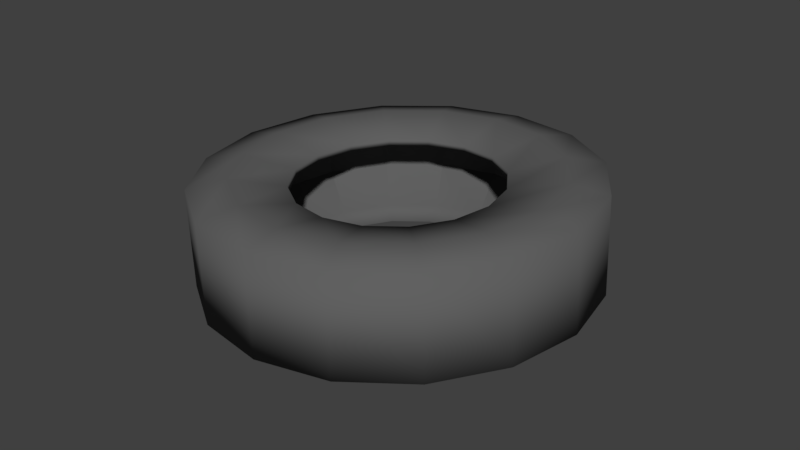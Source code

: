 # Source: Tire1.blend  (saved by Blender 2.78.0; exported with 4.5.12 LTS)
import bpy
from mathutils import Matrix  # noqa: F401  (used for matrix-valued properties, if any)

bpy.ops.wm.read_factory_settings(use_empty=True)
scene = bpy.context.scene
scene.name = 'Scene'

# ---- collections
col_collection_2 = bpy.data.collections.new('Collection 2'); scene.collection.children.link(col_collection_2)

# ---- materials (node trees are filled in below, after node groups)
mat_01___default = bpy.data.materials.new('01 - Default')
mat_01___default.alpha_threshold = 0.0
mat_01___default.use_transparent_shadow = False
mat_01___default.diffuse_color = (0.5882, 0.5882, 0.5882, 1.0)
mat_01___default.specular_color = (0.9, 0.9, 0.9)
mat_01___default.roughness = 0.5
mat_01___default.specular_intensity = 0.0
mat_tire_mat = bpy.data.materials.new('Tire_Mat')
mat_tire_mat.alpha_threshold = 0.0
mat_tire_mat.use_transparent_shadow = False
mat_tire_mat.diffuse_color = (0.1193, 0.1193, 0.1193, 1.0)
mat_tire_mat.specular_color = (0.281, 0.281, 0.281)
mat_tire_mat.roughness = 0.5

# ---- material node trees

# ---- world
world_world = bpy.data.worlds.new('World'); scene.world = world_world
world_world.color = (0.05088, 0.05088, 0.05088)
world_world.use_sun_shadow = False
world_world.sun_shadow_jitter_overblur = 0.0
world_world.cycles.sampling_method = 'MANUAL'

# ---- meshes
me_untitled_001 = bpy.data.meshes.new('Untitled.001')
me_untitled_001.from_pydata([(25.29, 1.401e-06, 0.1538), (23.36, -6.985, 0.1538), (23.36, -6.985, 14.12), (25.29, 1.401e-06, 14.12), (17.88, -12.91, 0.1538), (17.88, -12.91, 14.12), (9.677, -16.86, 0.1538), (9.677, -16.86, 14.12), (9.537e-07, -18.25, 0.1538), (9.537e-07, -18.25, 14.12), (-9.677, -16.86, 0.1538), (-9.677, -16.86, 14.12), (-17.88, -12.91, 0.1538), (-17.88, -12.91, 14.12), (-23.36, -6.985, 0.1538), (-23.36, -6.985, 14.12), (-25.29, -2.414e-06, 0.1538), (-25.29, -2.414e-06, 14.12), (-23.36, 6.985, 0.1538), (-23.36, 6.985, 14.12), (-17.88, 12.91, 0.1538), (-17.88, 12.91, 14.12), (-9.677, 16.86, 0.1538), (-9.677, 16.86, 14.12), (9.537e-07, 18.25, 0.1538), (9.537e-07, 18.25, 14.12), (9.677, 16.86, 0.1538), (9.677, 16.86, 14.12), (17.88, 12.91, 0.1538), (17.88, 12.91, 14.12), (23.36, 6.985, 0.1538), (23.36, 6.985, 14.12), (13.25, 1.401e-06, 13.7), (12.24, -3.659, 13.7), (9.367, -6.761, 13.7), (5.069, -8.834, 13.7), (9.537e-07, -9.562, 13.7), (-5.069, -8.834, 13.7), (-9.367, -6.761, 13.7), (-12.24, -3.659, 13.7), (-13.25, -5.062e-07, 13.7), (-12.24, 3.659, 13.7), (-9.367, 6.761, 13.7), (-5.069, 8.834, 13.7), (9.537e-07, 9.562, 13.7), (5.069, 8.834, 13.7), (9.367, 6.761, 13.7), (12.24, 3.659, 13.7), (18.78, -5.616, 15.25), (20.33, 1.401e-06, 15.25), (14.37, -10.38, 15.25), (7.779, -13.56, 15.25), (9.537e-07, -14.67, 15.25), (-7.779, -13.56, 15.25), (-14.37, -10.38, 15.25), (-18.78, -5.616, 15.25), (-20.33, -2.414e-06, 15.25), (-18.78, 5.616, 15.25), (-14.37, 10.38, 15.25), (-7.779, 13.56, 15.25), (9.537e-07, 14.67, 15.25), (7.779, 13.56, 15.25), (14.37, 10.38, 15.25), (18.78, 5.616, 15.25), (20.4, 0.325, -0.2553), (18.86, -5.292, -0.2553), (14.45, -10.05, -0.2553), (7.851, -13.24, -0.2553), (0.06899, -14.35, -0.2553), (-7.713, -13.24, -0.2553), (-14.31, -10.05, -0.2553), (-18.72, -5.292, -0.2553), (-20.27, 0.325, -0.2553), (-18.72, 5.942, -0.2553), (-14.31, 10.7, -0.2553), (-7.713, 13.89, -0.2553), (0.06899, 15.0, -0.2553), (7.851, 13.89, -0.2553), (14.45, 10.7, -0.2553), (18.86, 5.942, -0.2553), (13.13, 8.329e-07, 0.9472), (12.13, -3.626, 0.9472), (9.283, -6.701, 0.9472), (5.024, -8.755, 0.9472), (2.257e-06, -9.476, 0.9472), (-5.024, -8.755, 0.9472), (-9.282, -6.701, 0.9472), (-12.13, -3.626, 0.9472), (-13.13, -1.147e-06, 0.9472), (-12.13, 3.626, 0.9472), (-9.282, 6.701, 0.9472), (-5.024, 8.755, 0.9472), (2.257e-06, 9.476, 0.9472), (5.024, 8.755, 0.9472), (9.283, 6.701, 0.9472), (12.13, 3.626, 0.9472), (7.621, 13.28, 6.928), (1.729e-06, 14.38, 6.928), (14.08, 10.17, 6.928), (18.4, 5.501, 6.928), (19.91, 1.655e-06, 6.928), (18.4, -5.501, 6.928), (14.08, -10.17, 6.928), (7.621, -13.28, 6.928), (1.729e-06, -14.38, 6.928), (-7.621, -13.28, 6.928), (-14.08, -10.17, 6.928), (-18.4, -5.501, 6.928), (-19.91, -1.28e-06, 6.928), (-18.4, 5.501, 6.928), (-14.08, 10.17, 6.928), (-7.621, 13.28, 6.928), (6.29, 10.96, 1.886), (1.855e-06, 11.86, 1.886), (11.62, 8.39, 1.886), (15.19, 4.54, 1.886), (16.44, 1.037e-06, 1.886), (15.19, -4.54, 1.886), (11.62, -8.39, 1.886), (6.29, -10.96, 1.886), (1.855e-06, -11.86, 1.886), (-6.29, -10.96, 1.886), (-11.62, -8.39, 1.886), (-15.19, -4.54, 1.886), (-16.44, -1.432e-06, 1.886), (-15.19, 4.54, 1.886), (-11.62, 8.39, 1.886), (-6.29, 10.96, 1.886), (5.036, 8.776, 12.85), (9.712e-07, 9.499, 12.85), (9.305, 6.717, 12.85), (12.16, 3.635, 12.85), (13.16, 1.274e-06, 12.85), (12.16, -3.635, 12.85), (9.305, -6.717, 12.85), (5.036, -8.776, 12.85), (9.712e-07, -9.499, 12.85), (-5.036, -8.776, 12.85), (-9.305, -6.717, 12.85), (-12.16, -3.635, 12.85), (-13.16, -6.278e-07, 12.85), (-12.16, 3.635, 12.85), (-9.305, 6.717, 12.85), (-5.036, 8.776, 12.85), (7.808, 13.61, 11.56), (1.533e-06, 14.73, 11.56), (14.43, 10.41, 11.56), (18.85, 5.636, 11.56), (20.4, 1.96e-06, 11.56), (18.85, -5.636, 11.56), (14.43, -10.41, 11.56), (7.808, -13.61, 11.56), (1.533e-06, -14.73, 11.56), (-7.808, -13.61, 11.56), (-14.43, -10.41, 11.56), (-18.85, -5.636, 11.56), (-20.4, -1.003e-06, 11.56), (-18.85, 5.636, 11.56), (-14.43, 10.41, 11.56), (-7.808, 13.61, 11.56)], [], [(0, 3, 2), (2, 1, 0), (1, 2, 5), (5, 4, 1), (4, 5, 7), (7, 6, 4), (6, 7, 9), (9, 8, 6), (8, 9, 11), (11, 10, 8), (10, 11, 13), (13, 12, 10), (12, 13, 15), (15, 14, 12), (14, 15, 17), (17, 16, 14), (16, 17, 19), (19, 18, 16), (18, 19, 21), (21, 20, 18), (20, 21, 23), (23, 22, 20), (22, 23, 25), (25, 24, 22), (24, 25, 27), (27, 26, 24), (26, 27, 29), (29, 28, 26), (28, 29, 31), (31, 30, 28), (30, 31, 3), (3, 0, 30), (26, 28, 78, 77), (3, 49, 48), (48, 2, 3), (2, 48, 50), (50, 5, 2), (5, 50, 51), (51, 7, 5), (7, 51, 52), (52, 9, 7), (9, 52, 53), (53, 11, 9), (11, 53, 54), (54, 13, 11), (13, 54, 55), (55, 15, 13), (15, 55, 56), (56, 17, 15), (17, 56, 57), (57, 19, 17), (19, 57, 58), (58, 21, 19), (21, 58, 59), (59, 23, 21), (23, 59, 60), (60, 25, 23), (25, 60, 61), (61, 27, 25), (27, 61, 62), (62, 29, 27), (29, 62, 63), (63, 31, 29), (31, 63, 49), (49, 3, 31), (49, 32, 33), (33, 48, 49), (48, 33, 34), (34, 50, 48), (50, 34, 35), (35, 51, 50), (51, 35, 36), (36, 52, 51), (52, 36, 37), (37, 53, 52), (53, 37, 38), (38, 54, 53), (54, 38, 39), (39, 55, 54), (55, 39, 40), (40, 56, 55), (56, 40, 41), (41, 57, 56), (57, 41, 42), (42, 58, 57), (58, 42, 43), (43, 59, 58), (59, 43, 44), (44, 60, 59), (60, 44, 45), (45, 61, 60), (61, 45, 46), (46, 62, 61), (62, 46, 47), (47, 63, 62), (63, 47, 32), (32, 49, 63), (4, 6, 67, 66), (8, 10, 69, 68), (12, 14, 71, 70), (16, 18, 73, 72), (20, 22, 75, 74), (24, 26, 77, 76), (1, 4, 66, 65), (28, 30, 79, 78), (6, 8, 68, 67), (10, 12, 70, 69), (14, 16, 72, 71), (18, 20, 74, 73), (22, 24, 76, 75), (30, 0, 64, 79), (0, 1, 65, 64), (71, 72, 88, 87), (64, 65, 81, 80), (79, 64, 80, 95), (72, 73, 89, 88), (65, 66, 82, 81), (73, 74, 90, 89), (66, 67, 83, 82), (74, 75, 91, 90), (67, 68, 84, 83), (75, 76, 92, 91), (68, 69, 85, 84), (76, 77, 93, 92), (69, 70, 86, 85), (77, 78, 94, 93), (70, 71, 87, 86), (78, 79, 95, 94), (113, 92, 93, 112), (112, 93, 94, 114), (114, 94, 95, 115), (115, 95, 80, 116), (116, 80, 81, 117), (117, 81, 82, 118), (118, 82, 83, 119), (119, 83, 84, 120), (120, 84, 85, 121), (121, 85, 86, 122), (122, 86, 87, 123), (123, 87, 88, 124), (124, 88, 89, 125), (125, 89, 90, 126), (126, 90, 91, 127), (127, 91, 92, 113), (159, 111, 97, 145), (158, 110, 111, 159), (157, 109, 110, 158), (156, 108, 109, 157), (155, 107, 108, 156), (154, 106, 107, 155), (153, 105, 106, 154), (152, 104, 105, 153), (151, 103, 104, 152), (150, 102, 103, 151), (149, 101, 102, 150), (148, 100, 101, 149), (147, 99, 100, 148), (146, 98, 99, 147), (144, 96, 98, 146), (145, 97, 96, 144), (111, 127, 113, 97), (110, 126, 127, 111), (109, 125, 126, 110), (108, 124, 125, 109), (107, 123, 124, 108), (106, 122, 123, 107), (105, 121, 122, 106), (104, 120, 121, 105), (103, 119, 120, 104), (102, 118, 119, 103), (101, 117, 118, 102), (100, 116, 117, 101), (99, 115, 116, 100), (98, 114, 115, 99), (96, 112, 114, 98), (97, 113, 112, 96), (44, 129, 128, 45), (45, 128, 130, 46), (46, 130, 131, 47), (47, 131, 132, 32), (32, 132, 133, 33), (33, 133, 134, 34), (34, 134, 135, 35), (35, 135, 136, 36), (36, 136, 137, 37), (37, 137, 138, 38), (38, 138, 139, 39), (39, 139, 140, 40), (40, 140, 141, 41), (41, 141, 142, 42), (42, 142, 143, 43), (43, 143, 129, 44), (129, 145, 144, 128), (128, 144, 146, 130), (130, 146, 147, 131), (131, 147, 148, 132), (132, 148, 149, 133), (133, 149, 150, 134), (134, 150, 151, 135), (135, 151, 152, 136), (136, 152, 153, 137), (137, 153, 154, 138), (138, 154, 155, 139), (139, 155, 156, 140), (140, 156, 157, 141), (141, 157, 158, 142), (142, 158, 159, 143), (143, 159, 145, 129)])
me_untitled_001.polygons.foreach_set('use_smooth', [True] * 208)
me_untitled_001.polygons.foreach_set('material_index', [1, 1, 1, 1, 1, 1, 1, 1, 1, 1, 1, 1, 1, 1, 1, 1, 1, 1, 1, 1, 1, 1, 1, 1, 1, 1, 1, 1, 1, 1, 1, 1, 1, 1, 1, 1, 1, 1, 1, 1, 1, 1, 1, 1, 1, 1, 1, 1, 1, 1, 1, 1, 1, 1, 1, 1, 1, 1, 1, 1, 1, 1, 1, 1, 1, 1, 1, 1, 1, 1, 1, 1, 1, 1, 1, 1, 1, 1, 1, 1, 1, 1, 1, 1, 1, 1, 1, 1, 1, 1, 1, 1, 1, 1, 1, 1, 1, 1, 1, 1, 1, 1, 1, 1, 1, 1, 1, 1, 1, 1, 1, 1, 1, 1, 1, 1, 1, 1, 1, 1, 1, 1, 1, 1, 1, 1, 1, 1, 1, 1, 1, 1, 1, 1, 1, 1, 1, 1, 1, 1, 1, 1, 1, 1, 1, 1, 1, 1, 1, 1, 1, 1, 1, 1, 1, 1, 1, 1, 1, 1, 1, 1, 1, 1, 1, 1, 1, 1, 1, 1, 1, 1, 1, 1, 1, 1, 1, 1, 1, 1, 1, 1, 1, 1, 1, 1, 1, 1, 1, 1, 1, 1, 1, 1, 1, 1, 1, 1, 1, 1, 1, 1, 1, 1, 1, 1, 1, 1])
_k = set([(96, 97), (96, 98), (96, 112), (96, 144), (97, 111), (97, 113), (97, 145), (98, 99), (98, 114), (98, 146), (99, 100), (99, 115), (99, 147), (100, 101), (100, 116), (100, 148), (101, 102), (101, 117), (101, 149), (102, 103), (102, 118), (102, 150), (103, 104), (103, 119), (103, 151), (104, 105), (104, 120), (104, 152), (105, 106), (105, 121), (105, 153), (106, 107), (106, 122), (106, 154), (107, 108), (107, 123), (107, 155), (108, 109), (108, 124), (108, 156), (109, 110), (109, 125), (109, 157), (110, 111), (110, 126), (110, 158), (111, 127), (111, 159)])
me_untitled_001.attributes.new('sharp_edge', 'BOOLEAN', 'EDGE').data.foreach_set('value', [ (min(e.vertices), max(e.vertices)) in _k for e in me_untitled_001.edges])
_uv = me_untitled_001.uv_layers.new(name='UVChannel_1')
_uv.uv.foreach_set('vector', [0.0, 0.0, 1.0, 0.0, 1.0, 1.0, 0.0, 0.0, 1.0, 0.0, 1.0, 1.0, 0.0, 0.0, 1.0, 0.0, 1.0, 1.0, 0.0, 0.0, 1.0, 0.0, 1.0, 1.0, 0.0, 0.0, 1.0, 0.0, 1.0, 1.0, 0.0, 0.0, 1.0, 0.0, 1.0, 1.0, 0.0, 0.0, 1.0, 0.0, 1.0, 1.0, 0.0, 0.0, 1.0, 0.0, 1.0, 1.0, 0.0, 0.0, 1.0, 0.0, 1.0, 1.0, 0.0, 0.0, 1.0, 0.0, 1.0, 1.0, 0.0, 0.0, 1.0, 0.0, 1.0, 1.0, 0.0, 0.0, 1.0, 0.0, 1.0, 1.0, 0.0, 0.0, 1.0, 0.0, 1.0, 1.0, 0.0, 0.0, 1.0, 0.0, 1.0, 1.0, 0.0, 0.0, 1.0, 0.0, 1.0, 1.0, 0.0, 0.0, 1.0, 0.0, 1.0, 1.0, 0.0, 0.0, 1.0, 0.0, 1.0, 1.0, 0.0, 0.0, 1.0, 0.0, 1.0, 1.0, 0.0, 0.0, 1.0, 0.0, 1.0, 1.0, 0.0, 0.0, 1.0, 0.0, 1.0, 1.0, 0.0, 0.0, 1.0, 0.0, 1.0, 1.0, 0.0, 0.0, 1.0, 0.0, 1.0, 1.0, 0.0, 0.0, 1.0, 0.0, 1.0, 1.0, 0.0, 0.0, 1.0, 0.0, 1.0, 1.0, 0.0, 0.0, 1.0, 0.0, 1.0, 1.0, 0.0, 0.0, 1.0, 0.0, 1.0, 1.0, 0.0, 0.0, 1.0, 0.0, 1.0, 1.0, 0.0, 0.0, 1.0, 0.0, 1.0, 1.0, 0.0, 0.0, 1.0, 0.0, 1.0, 1.0, 0.0, 0.0, 1.0, 0.0, 1.0, 1.0, 0.0, 0.0, 1.0, 0.0, 1.0, 1.0, 0.0, 0.0, 1.0, 0.0, 1.0, 1.0, 0.0, 0.0, 1.0, 0.0, 1.0, 1.0, 0.0, 1.0, 0.0, 0.0, 1.0, 0.0, 1.0, 1.0, 0.0, 0.0, 1.0, 0.0, 1.0, 1.0, 0.0, 0.0, 1.0, 0.0, 1.0, 1.0, 0.0, 0.0, 1.0, 0.0, 1.0, 1.0, 0.0, 0.0, 1.0, 0.0, 1.0, 1.0, 0.0, 0.0, 1.0, 0.0, 1.0, 1.0, 0.0, 0.0, 1.0, 0.0, 1.0, 1.0, 0.0, 0.0, 1.0, 0.0, 1.0, 1.0, 0.0, 0.0, 1.0, 0.0, 1.0, 1.0, 0.0, 0.0, 1.0, 0.0, 1.0, 1.0, 0.0, 0.0, 1.0, 0.0, 1.0, 1.0, 0.0, 0.0, 1.0, 0.0, 1.0, 1.0, 0.0, 0.0, 1.0, 0.0, 1.0, 1.0, 0.0, 0.0, 1.0, 0.0, 1.0, 1.0, 0.0, 0.0, 1.0, 0.0, 1.0, 1.0, 0.0, 0.0, 1.0, 0.0, 1.0, 1.0, 0.0, 0.0, 1.0, 0.0, 1.0, 1.0, 0.0, 0.0, 1.0, 0.0, 1.0, 1.0, 0.0, 0.0, 1.0, 0.0, 1.0, 1.0, 0.0, 0.0, 1.0, 0.0, 1.0, 1.0, 0.0, 0.0, 1.0, 0.0, 1.0, 1.0, 0.0, 0.0, 1.0, 0.0, 1.0, 1.0, 0.0, 0.0, 1.0, 0.0, 1.0, 1.0, 0.0, 0.0, 1.0, 0.0, 1.0, 1.0, 0.0, 0.0, 1.0, 0.0, 1.0, 1.0, 0.0, 0.0, 1.0, 0.0, 1.0, 1.0, 0.0, 0.0, 1.0, 0.0, 1.0, 1.0, 0.0, 0.0, 1.0, 0.0, 1.0, 1.0, 0.0, 0.0, 1.0, 0.0, 1.0, 1.0, 0.0, 0.0, 1.0, 0.0, 1.0, 1.0, 0.0, 0.0, 1.0, 0.0, 1.0, 1.0, 0.0, 0.0, 1.0, 0.0, 1.0, 1.0, 0.0, 0.0, 1.0, 0.0, 1.0, 1.0, 0.0, 0.0, 1.0, 0.0, 1.0, 1.0, 0.0, 0.0, 1.0, 0.0, 1.0, 1.0, 0.0, 0.0, 1.0, 0.0, 1.0, 1.0, 0.0, 0.0, 1.0, 0.0, 1.0, 1.0, 0.0, 0.0, 1.0, 0.0, 1.0, 1.0, 0.0, 0.0, 1.0, 0.0, 1.0, 1.0, 0.0, 0.0, 1.0, 0.0, 1.0, 1.0, 0.0, 0.0, 1.0, 0.0, 1.0, 1.0, 0.0, 0.0, 1.0, 0.0, 1.0, 1.0, 0.0, 0.0, 1.0, 0.0, 1.0, 1.0, 0.0, 0.0, 1.0, 0.0, 1.0, 1.0, 0.0, 0.0, 1.0, 0.0, 1.0, 1.0, 0.0, 0.0, 1.0, 0.0, 1.0, 1.0, 0.0, 0.0, 1.0, 0.0, 1.0, 1.0, 0.0, 0.0, 1.0, 0.0, 1.0, 1.0, 0.0, 0.0, 1.0, 0.0, 1.0, 1.0, 0.0, 0.0, 1.0, 0.0, 1.0, 1.0, 0.0, 0.0, 1.0, 0.0, 1.0, 1.0, 0.0, 0.0, 1.0, 0.0, 1.0, 1.0, 0.0, 0.0, 1.0, 0.0, 1.0, 1.0, 0.0, 0.0, 1.0, 0.0, 1.0, 1.0, 0.0, 0.0, 1.0, 0.0, 1.0, 1.0, 0.0, 0.0, 1.0, 0.0, 1.0, 1.0, 0.0, 0.0, 1.0, 0.0, 1.0, 1.0, 0.0, 0.0, 1.0, 0.0, 1.0, 1.0, 0.0, 0.0, 1.0, 0.0, 1.0, 1.0, 0.0, 0.0, 1.0, 0.0, 1.0, 1.0, 0.0, 0.0, 1.0, 0.0, 1.0, 1.0, 0.0, 0.0, 1.0, 0.0, 1.0, 1.0, 0.0, 0.0, 1.0, 0.0, 1.0, 1.0, 0.0, 0.0, 1.0, 0.0, 1.0, 1.0, 0.0, 0.0, 1.0, 0.0, 1.0, 1.0, 0.0, 1.0, 0.0, 0.0, 1.0, 0.0, 1.0, 1.0, 0.0, 1.0, 0.0, 0.0, 1.0, 0.0, 1.0, 1.0, 0.0, 1.0, 0.0, 0.0, 1.0, 0.0, 1.0, 1.0, 0.0, 1.0, 0.0, 0.0, 1.0, 0.0, 1.0, 1.0, 0.0, 1.0, 0.0, 0.0, 1.0, 0.0, 1.0, 1.0, 0.0, 1.0, 0.0, 0.0, 1.0, 0.0, 1.0, 1.0, 0.0, 1.0, 0.0, 0.0, 1.0, 0.0, 1.0, 1.0, 0.0, 1.0, 0.0, 0.0, 1.0, 0.0, 1.0, 1.0, 0.0, 1.0, 0.0, 0.0, 1.0, 0.0, 1.0, 1.0, 0.0, 1.0, 0.0, 0.0, 1.0, 0.0, 1.0, 1.0, 0.0, 1.0, 0.0, 0.0, 1.0, 0.0, 1.0, 1.0, 0.0, 1.0, 0.0, 0.0, 1.0, 0.0, 1.0, 1.0, 0.0, 1.0, 0.0, 0.0, 1.0, 0.0, 1.0, 1.0, 0.0, 1.0, 0.0, 0.0, 1.0, 0.0, 1.0, 1.0, 0.0, 1.0, 0.0, 0.0, 1.0, 0.0, 1.0, 1.0, 0.0, 1.0, 0.0, 0.0, 1.0, 0.0, 1.0, 1.0, 0.0, 1.0, 0.0, 0.0, 1.0, 0.0, 1.0, 1.0, 0.0, 1.0, 0.0, 0.0, 1.0, 0.0, 1.0, 1.0, 0.0, 1.0, 0.0, 0.0, 1.0, 0.0, 1.0, 1.0, 0.0, 1.0, 0.0, 0.0, 1.0, 0.0, 1.0, 1.0, 0.0, 1.0, 0.0, 0.0, 1.0, 0.0, 1.0, 1.0, 0.0, 1.0, 0.0, 0.0, 1.0, 0.0, 1.0, 1.0, 0.0, 1.0, 0.0, 0.0, 1.0, 0.0, 1.0, 1.0, 0.0, 1.0, 0.0, 0.0, 1.0, 0.0, 1.0, 1.0, 0.0, 1.0, 0.0, 0.0, 1.0, 0.0, 1.0, 1.0, 0.0, 1.0, 0.0, 0.0, 1.0, 0.0, 1.0, 1.0, 0.0, 1.0, 0.0, 0.0, 1.0, 0.0, 1.0, 1.0, 0.0, 1.0, 0.0, 0.0, 1.0, 0.0, 1.0, 1.0, 0.0, 1.0, 0.0, 0.0, 1.0, 0.0, 1.0, 1.0, 0.0, 1.0, 0.0, 0.0, 1.0, 0.0, 1.0, 1.0, 0.0, 1.0, 0.5, 0.0, 1.0, 0.0, 1.0, 1.0, 0.5, 1.0, 0.5, 0.0, 1.0, 0.0, 1.0, 1.0, 0.5, 1.0, 0.5, 0.0, 1.0, 0.0, 1.0, 1.0, 0.5, 1.0, 0.5, 0.0, 1.0, 0.0, 1.0, 1.0, 0.5, 1.0, 0.5, 0.0, 1.0, 0.0, 1.0, 1.0, 0.5, 1.0, 0.5, 0.0, 1.0, 0.0, 1.0, 1.0, 0.5, 1.0, 0.5, 0.0, 1.0, 0.0, 1.0, 1.0, 0.5, 1.0, 0.5, 0.0, 1.0, 0.0, 1.0, 1.0, 0.5, 1.0, 0.5, 0.0, 1.0, 0.0, 1.0, 1.0, 0.5, 1.0, 0.5, 0.0, 1.0, 0.0, 1.0, 1.0, 0.5, 1.0, 0.5, 0.0, 1.0, 0.0, 1.0, 1.0, 0.5, 1.0, 0.5, 0.0, 1.0, 0.0, 1.0, 1.0, 0.5, 1.0, 0.5, 0.0, 1.0, 0.0, 1.0, 1.0, 0.5, 1.0, 0.5, 0.0, 1.0, 0.0, 1.0, 1.0, 0.5, 1.0, 0.5, 0.0, 1.0, 0.0, 1.0, 1.0, 0.5, 1.0, 0.5, 0.0, 1.0, 0.0, 1.0, 1.0, 0.5, 1.0, 0.75, 0.0, 1.0, 0.0, 1.0, 1.0, 0.75, 1.0, 0.75, 0.0, 1.0, 0.0, 1.0, 1.0, 0.75, 1.0, 0.75, 0.0, 1.0, 0.0, 1.0, 1.0, 0.75, 1.0, 0.75, 0.0, 1.0, 0.0, 1.0, 1.0, 0.75, 1.0, 0.75, 0.0, 1.0, 0.0, 1.0, 1.0, 0.75, 1.0, 0.75, 0.0, 1.0, 0.0, 1.0, 1.0, 0.75, 1.0, 0.75, 0.0, 1.0, 0.0, 1.0, 1.0, 0.75, 1.0, 0.75, 0.0, 1.0, 0.0, 1.0, 1.0, 0.75, 1.0, 0.75, 0.0, 1.0, 0.0, 1.0, 1.0, 0.75, 1.0, 0.75, 0.0, 1.0, 0.0, 1.0, 1.0, 0.75, 1.0, 0.75, 0.0, 1.0, 0.0, 1.0, 1.0, 0.75, 1.0, 0.75, 0.0, 1.0, 0.0, 1.0, 1.0, 0.75, 1.0, 0.75, 0.0, 1.0, 0.0, 1.0, 1.0, 0.75, 1.0, 0.75, 0.0, 1.0, 0.0, 1.0, 1.0, 0.75, 1.0, 0.75, 0.0, 1.0, 0.0, 1.0, 1.0, 0.75, 1.0, 0.75, 0.0, 1.0, 0.0, 1.0, 1.0, 0.75, 1.0, 0.0, 0.0, 0.5, 0.0, 0.5, 1.0, 0.0, 1.0, 0.0, 0.0, 0.5, 0.0, 0.5, 1.0, 0.0, 1.0, 0.0, 0.0, 0.5, 0.0, 0.5, 1.0, 0.0, 1.0, 0.0, 0.0, 0.5, 0.0, 0.5, 1.0, 0.0, 1.0, 0.0, 0.0, 0.5, 0.0, 0.5, 1.0, 0.0, 1.0, 0.0, 0.0, 0.5, 0.0, 0.5, 1.0, 0.0, 1.0, 0.0, 0.0, 0.5, 0.0, 0.5, 1.0, 0.0, 1.0, 0.0, 0.0, 0.5, 0.0, 0.5, 1.0, 0.0, 1.0, 0.0, 0.0, 0.5, 0.0, 0.5, 1.0, 0.0, 1.0, 0.0, 0.0, 0.5, 0.0, 0.5, 1.0, 0.0, 1.0, 0.0, 0.0, 0.5, 0.0, 0.5, 1.0, 0.0, 1.0, 0.0, 0.0, 0.5, 0.0, 0.5, 1.0, 0.0, 1.0, 0.0, 0.0, 0.5, 0.0, 0.5, 1.0, 0.0, 1.0, 0.0, 0.0, 0.5, 0.0, 0.5, 1.0, 0.0, 1.0, 0.0, 0.0, 0.5, 0.0, 0.5, 1.0, 0.0, 1.0, 0.0, 0.0, 0.5, 0.0, 0.5, 1.0, 0.0, 1.0, 0.0, 0.0, 0.5, 0.0, 0.5, 1.0, 0.0, 1.0, 0.0, 0.0, 0.5, 0.0, 0.5, 1.0, 0.0, 1.0, 0.0, 0.0, 0.5, 0.0, 0.5, 1.0, 0.0, 1.0, 0.0, 0.0, 0.5, 0.0, 0.5, 1.0, 0.0, 1.0, 0.0, 0.0, 0.5, 0.0, 0.5, 1.0, 0.0, 1.0, 0.0, 0.0, 0.5, 0.0, 0.5, 1.0, 0.0, 1.0, 0.0, 0.0, 0.5, 0.0, 0.5, 1.0, 0.0, 1.0, 0.0, 0.0, 0.5, 0.0, 0.5, 1.0, 0.0, 1.0, 0.0, 0.0, 0.5, 0.0, 0.5, 1.0, 0.0, 1.0, 0.0, 0.0, 0.5, 0.0, 0.5, 1.0, 0.0, 1.0, 0.0, 0.0, 0.5, 0.0, 0.5, 1.0, 0.0, 1.0, 0.0, 0.0, 0.5, 0.0, 0.5, 1.0, 0.0, 1.0, 0.0, 0.0, 0.5, 0.0, 0.5, 1.0, 0.0, 1.0, 0.0, 0.0, 0.5, 0.0, 0.5, 1.0, 0.0, 1.0, 0.0, 0.0, 0.5, 0.0, 0.5, 1.0, 0.0, 1.0, 0.0, 0.0, 0.5, 0.0, 0.5, 1.0, 0.0, 1.0, 0.5, 0.0, 0.75, 0.0, 0.75, 1.0, 0.5, 1.0, 0.5, 0.0, 0.75, 0.0, 0.75, 1.0, 0.5, 1.0, 0.5, 0.0, 0.75, 0.0, 0.75, 1.0, 0.5, 1.0, 0.5, 0.0, 0.75, 0.0, 0.75, 1.0, 0.5, 1.0, 0.5, 0.0, 0.75, 0.0, 0.75, 1.0, 0.5, 1.0, 0.5, 0.0, 0.75, 0.0, 0.75, 1.0, 0.5, 1.0, 0.5, 0.0, 0.75, 0.0, 0.75, 1.0, 0.5, 1.0, 0.5, 0.0, 0.75, 0.0, 0.75, 1.0, 0.5, 1.0, 0.5, 0.0, 0.75, 0.0, 0.75, 1.0, 0.5, 1.0, 0.5, 0.0, 0.75, 0.0, 0.75, 1.0, 0.5, 1.0, 0.5, 0.0, 0.75, 0.0, 0.75, 1.0, 0.5, 1.0, 0.5, 0.0, 0.75, 0.0, 0.75, 1.0, 0.5, 1.0, 0.5, 0.0, 0.75, 0.0, 0.75, 1.0, 0.5, 1.0, 0.5, 0.0, 0.75, 0.0, 0.75, 1.0, 0.5, 1.0, 0.5, 0.0, 0.75, 0.0, 0.75, 1.0, 0.5, 1.0, 0.5, 0.0, 0.75, 0.0, 0.75, 1.0, 0.5, 1.0])
me_untitled_001.materials.append(mat_01___default)
me_untitled_001.materials.append(mat_tire_mat)
me_untitled_001.use_remesh_preserve_volume = False
me_untitled_001.use_remesh_preserve_attributes = False
me_untitled_001.use_mirror_vertex_groups = False
me_untitled_001.update()
me_untitled_001.normals_split_custom_set([tuple(v) for v in zip(*[iter([0.781, -0.0004685, -0.6246, 0.817, -4.549e-06, 0.5767, 0.7154, -0.394, 0.5771, 0.7154, -0.394, 0.5771, 0.6796, -0.3771, -0.6292, 0.781, -0.0004685, -0.6246, 0.6796, -0.3771, -0.6292, 0.7154, -0.394, 0.5771, 0.4903, -0.6551, 0.5748, 0.4903, -0.6551, 0.5748, 0.46, -0.6197, -0.6359, 0.6796, -0.3771, -0.6292, 0.46, -0.6197, -0.6359, 0.4903, -0.6551, 0.5748, 0.2428, -0.7852, 0.5696, 0.2428, -0.7852, 0.5696, 0.2252, -0.7351, -0.6394, 0.46, -0.6197, -0.6359, 0.2252, -0.7351, -0.6394, 0.2428, -0.7852, 0.5696, 1.5e-06, -0.8238, 0.5669, 1.5e-06, -0.8238, 0.5669, -9.575e-05, -0.768, -0.6405, 0.2252, -0.7351, -0.6394, -9.575e-05, -0.768, -0.6405, 1.5e-06, -0.8238, 0.5669, -0.2428, -0.7852, 0.5696, -0.2428, -0.7852, 0.5696, -0.2252, -0.7348, -0.6398, -9.575e-05, -0.768, -0.6405, -0.2252, -0.7348, -0.6398, -0.2428, -0.7852, 0.5696, -0.4903, -0.6551, 0.5748, -0.4903, -0.6551, 0.5748, -0.4598, -0.6192, -0.6365, -0.2252, -0.7348, -0.6398, -0.4598, -0.6192, -0.6365, -0.4903, -0.6551, 0.5748, -0.7154, -0.3939, 0.5771, -0.7154, -0.3939, 0.5771, -0.6791, -0.3768, -0.6299, -0.4598, -0.6192, -0.6365, -0.6791, -0.3768, -0.6299, -0.7154, -0.3939, 0.5771, -0.817, 3.795e-06, 0.5767, -0.817, 3.795e-06, 0.5767, -0.7804, -0.0004483, -0.6253, -0.6791, -0.3768, -0.6299, -0.7804, -0.0004483, -0.6253, -0.817, 3.795e-06, 0.5767, -0.7154, 0.3939, 0.5771, -0.7154, 0.3939, 0.5771, -0.6808, 0.3766, -0.6282, -0.7804, -0.0004483, -0.6253, -0.6808, 0.3766, -0.6282, -0.7154, 0.3939, 0.5771, -0.4903, 0.6551, 0.5748, -0.4903, 0.6551, 0.5748, -0.4625, 0.6212, -0.6326, -0.6808, 0.3766, -0.6282, -0.4625, 0.6212, -0.6326, -0.4903, 0.6551, 0.5748, -0.2428, 0.7852, 0.5696, -0.2428, 0.7852, 0.5696, -0.2274, 0.7395, -0.6336, -0.4625, 0.6212, -0.6326, -0.2274, 0.7395, -0.6336, -0.2428, 0.7852, 0.5696, -1.729e-06, 0.8238, 0.5669, -1.729e-06, 0.8238, 0.5669, -0.0001333, 0.774, -0.6332, -0.2274, 0.7395, -0.6336, -0.0001333, 0.774, -0.6332, -1.729e-06, 0.8238, 0.5669, 0.2428, 0.7852, 0.5696, 0.2428, 0.7852, 0.5696, 0.2274, 0.74, -0.6331, -0.0001333, 0.774, -0.6332, 0.2274, 0.74, -0.6331, 0.2428, 0.7852, 0.5696, 0.4903, 0.6551, 0.5748, 0.4903, 0.6551, 0.5748, 0.4628, 0.6218, -0.6318, 0.2274, 0.74, -0.6331, 0.4628, 0.6218, -0.6318, 0.4903, 0.6551, 0.5748, 0.7154, 0.3939, 0.5771, 0.7154, 0.3939, 0.5771, 0.6814, 0.377, -0.6274, 0.4628, 0.6218, -0.6318, 0.6814, 0.377, -0.6274, 0.7154, 0.3939, 0.5771, 0.817, -4.549e-06, 0.5767, 0.817, -4.549e-06, 0.5767, 0.781, -0.0004685, -0.6246, 0.6814, 0.377, -0.6274, 0.2274, 0.74, -0.6331, 0.4628, 0.6218, -0.6318, -0.01724, -0.01413, -0.9998, -0.01111, -0.02426, -0.9996, 0.817, -4.549e-06, 0.5767, 0.04143, -2.153e-07, 0.9991, 0.03196, -0.02726, 0.9991, 0.03196, -0.02726, 0.9991, 0.7154, -0.394, 0.5771, 0.817, -4.549e-06, 0.5767, 0.7154, -0.394, 0.5771, 0.03196, -0.02726, 0.9991, 0.01497, -0.03721, 0.9992, 0.01497, -0.03721, 0.9992, 0.4903, -0.6551, 0.5748, 0.7154, -0.394, 0.5771, 0.4903, -0.6551, 0.5748, 0.01497, -0.03721, 0.9992, 0.003874, -0.03497, 0.9994, 0.003874, -0.03497, 0.9994, 0.2428, -0.7852, 0.5696, 0.4903, -0.6551, 0.5748, 0.2428, -0.7852, 0.5696, 0.003874, -0.03497, 0.9994, 8.323e-08, -0.03233, 0.9995, 8.323e-08, -0.03233, 0.9995, 1.5e-06, -0.8238, 0.5669, 0.2428, -0.7852, 0.5696, 1.5e-06, -0.8238, 0.5669, 8.323e-08, -0.03233, 0.9995, -0.003874, -0.03497, 0.9994, -0.003874, -0.03497, 0.9994, -0.2428, -0.7852, 0.5696, 1.5e-06, -0.8238, 0.5669, -0.2428, -0.7852, 0.5696, -0.003874, -0.03497, 0.9994, -0.01497, -0.03721, 0.9992, -0.01497, -0.03721, 0.9992, -0.4903, -0.6551, 0.5748, -0.2428, -0.7852, 0.5696, -0.4903, -0.6551, 0.5748, -0.01497, -0.03721, 0.9992, -0.03196, -0.02726, 0.9991, -0.03196, -0.02726, 0.9991, -0.7154, -0.3939, 0.5771, -0.4903, -0.6551, 0.5748, -0.7154, -0.3939, 0.5771, -0.03196, -0.02726, 0.9991, -0.04143, -9.733e-08, 0.9991, -0.04143, -9.733e-08, 0.9991, -0.817, 3.795e-06, 0.5767, -0.7154, -0.3939, 0.5771, -0.817, 3.795e-06, 0.5767, -0.04143, -9.733e-08, 0.9991, -0.03196, 0.02726, 0.9991, -0.03196, 0.02726, 0.9991, -0.7154, 0.3939, 0.5771, -0.817, 3.795e-06, 0.5767, -0.7154, 0.3939, 0.5771, -0.03196, 0.02726, 0.9991, -0.01497, 0.03721, 0.9992, -0.01497, 0.03721, 0.9992, -0.4903, 0.6551, 0.5748, -0.7154, 0.3939, 0.5771, -0.4903, 0.6551, 0.5748, -0.01497, 0.03721, 0.9992, -0.003874, 0.03497, 0.9994, -0.003874, 0.03497, 0.9994, -0.2428, 0.7852, 0.5696, -0.4903, 0.6551, 0.5748, -0.2428, 0.7852, 0.5696, -0.003874, 0.03497, 0.9994, -3.043e-07, 0.03233, 0.9995, -3.043e-07, 0.03233, 0.9995, -1.729e-06, 0.8238, 0.5669, -0.2428, 0.7852, 0.5696, -1.729e-06, 0.8238, 0.5669, -3.043e-07, 0.03233, 0.9995, 0.003874, 0.03497, 0.9994, 0.003874, 0.03497, 0.9994, 0.2428, 0.7852, 0.5696, -1.729e-06, 0.8238, 0.5669, 0.2428, 0.7852, 0.5696, 0.003874, 0.03497, 0.9994, 0.01497, 0.03721, 0.9992, 0.01497, 0.03721, 0.9992, 0.4903, 0.6551, 0.5748, 0.2428, 0.7852, 0.5696, 0.4903, 0.6551, 0.5748, 0.01497, 0.03721, 0.9992, 0.03196, 0.02726, 0.9991, 0.03196, 0.02726, 0.9991, 0.7154, 0.3939, 0.5771, 0.4903, 0.6551, 0.5748, 0.7154, 0.3939, 0.5771, 0.03196, 0.02726, 0.9991, 0.04143, -2.153e-07, 0.9991, 0.04143, -2.153e-07, 0.9991, 0.817, -4.549e-06, 0.5767, 0.7154, 0.3939, 0.5771, 0.04143, -2.153e-07, 0.9991, -0.6945, -2.929e-07, 0.7195, -0.6175, 0.3488, 0.705, -0.6175, 0.3488, 0.705, 0.03196, -0.02726, 0.9991, 0.04143, -2.153e-07, 0.9991, 0.03196, -0.02726, 0.9991, -0.6175, 0.3488, 0.705, -0.4328, 0.5943, 0.6778, -0.4328, 0.5943, 0.6778, 0.01497, -0.03721, 0.9992, 0.03196, -0.02726, 0.9991, 0.01497, -0.03721, 0.9992, -0.4328, 0.5943, 0.6778, -0.2164, 0.7213, 0.6579, -0.2164, 0.7213, 0.6579, 0.003874, -0.03497, 0.9994, 0.01497, -0.03721, 0.9992, 0.003874, -0.03497, 0.9994, -0.2164, 0.7213, 0.6579, -3.896e-07, 0.759, 0.6511, -3.896e-07, 0.759, 0.6511, 8.323e-08, -0.03233, 0.9995, 0.003874, -0.03497, 0.9994, 8.323e-08, -0.03233, 0.9995, -3.896e-07, 0.759, 0.6511, 0.2164, 0.7213, 0.6579, 0.2164, 0.7213, 0.6579, -0.003874, -0.03497, 0.9994, 8.323e-08, -0.03233, 0.9995, -0.003874, -0.03497, 0.9994, 0.2164, 0.7213, 0.6579, 0.4328, 0.5943, 0.6778, 0.4328, 0.5943, 0.6778, -0.01497, -0.03721, 0.9992, -0.003874, -0.03497, 0.9994, -0.01497, -0.03721, 0.9992, 0.4328, 0.5943, 0.6778, 0.6175, 0.3488, 0.705, 0.6175, 0.3488, 0.705, -0.03196, -0.02726, 0.9991, -0.01497, -0.03721, 0.9992, -0.03196, -0.02726, 0.9991, 0.6175, 0.3488, 0.705, 0.6945, 8.393e-07, 0.7195, 0.6945, 8.393e-07, 0.7195, -0.04143, -9.733e-08, 0.9991, -0.03196, -0.02726, 0.9991, -0.04143, -9.733e-08, 0.9991, 0.6945, 8.393e-07, 0.7195, 0.6175, -0.3488, 0.705, 0.6175, -0.3488, 0.705, -0.03196, 0.02726, 0.9991, -0.04143, -9.733e-08, 0.9991, -0.03196, 0.02726, 0.9991, 0.6175, -0.3488, 0.705, 0.4328, -0.5943, 0.6778, 0.4328, -0.5943, 0.6778, -0.01497, 0.03721, 0.9992, -0.03196, 0.02726, 0.9991, -0.01497, 0.03721, 0.9992, 0.4328, -0.5943, 0.6778, 0.2164, -0.7213, 0.6579, 0.2164, -0.7213, 0.6579, -0.003874, 0.03497, 0.9994, -0.01497, 0.03721, 0.9992, -0.003874, 0.03497, 0.9994, 0.2164, -0.7213, 0.6579, 4.306e-07, -0.759, 0.6511, 4.306e-07, -0.759, 0.6511, -3.043e-07, 0.03233, 0.9995, -0.003874, 0.03497, 0.9994, -3.043e-07, 0.03233, 0.9995, 4.306e-07, -0.759, 0.6511, -0.2164, -0.7213, 0.6579, -0.2164, -0.7213, 0.6579, 0.003874, 0.03497, 0.9994, -3.043e-07, 0.03233, 0.9995, 0.003874, 0.03497, 0.9994, -0.2164, -0.7213, 0.6579, -0.4328, -0.5943, 0.6778, -0.4328, -0.5943, 0.6778, 0.01497, 0.03721, 0.9992, 0.003874, 0.03497, 0.9994, 0.01497, 0.03721, 0.9992, -0.4328, -0.5943, 0.6778, -0.6175, -0.3488, 0.705, -0.6175, -0.3488, 0.705, 0.03196, 0.02726, 0.9991, 0.01497, 0.03721, 0.9992, 0.03196, 0.02726, 0.9991, -0.6175, -0.3488, 0.705, -0.6945, -2.929e-07, 0.7195, -0.6945, -2.929e-07, 0.7195, 0.04143, -2.153e-07, 0.9991, 0.03196, 0.02726, 0.9991, 0.46, -0.6197, -0.6359, 0.2252, -0.7351, -0.6394, -0.01715, 0.04456, -0.9989, -0.02565, 0.0262, -0.9993, -9.575e-05, -0.768, -0.6405, -0.2252, -0.7348, -0.6398, 0.01756, 0.04587, -0.9988, -1.598e-05, 0.05295, -0.9986, -0.4598, -0.6192, -0.6365, -0.6791, -0.3768, -0.6299, 0.02619, 0.01009, -0.9996, 0.02702, 0.02798, -0.9992, -0.7804, -0.0004483, -0.6253, -0.6808, 0.3766, -0.6282, 0.02032, -0.006235, -0.9998, 0.02155, 0.0002714, -0.9998, -0.4625, 0.6212, -0.6326, -0.2274, 0.7395, -0.6336, 0.01157, -0.02552, -0.9996, 0.0186, -0.01595, -0.9997, -0.0001333, 0.774, -0.6332, 0.2274, 0.74, -0.6331, -0.01111, -0.02426, -0.9996, 5.564e-05, -0.02916, -0.9996, 0.6796, -0.3771, -0.6292, 0.46, -0.6197, -0.6359, -0.02565, 0.0262, -0.9993, -0.02393, 0.008894, -0.9997, 0.4628, 0.6218, -0.6318, 0.6814, 0.377, -0.6274, -0.01804, -0.004925, -0.9998, -0.01724, -0.01413, -0.9998, 0.2252, -0.7351, -0.6394, -9.575e-05, -0.768, -0.6405, -1.598e-05, 0.05295, -0.9986, -0.01715, 0.04456, -0.9989, -0.2252, -0.7348, -0.6398, -0.4598, -0.6192, -0.6365, 0.02702, 0.02798, -0.9992, 0.01756, 0.04587, -0.9988, -0.6791, -0.3768, -0.6299, -0.7804, -0.0004483, -0.6253, 0.02155, 0.0002714, -0.9998, 0.02619, 0.01009, -0.9996, -0.6808, 0.3766, -0.6282, -0.4625, 0.6212, -0.6326, 0.0186, -0.01595, -0.9997, 0.02032, -0.006235, -0.9998, -0.2274, 0.7395, -0.6336, -0.0001333, 0.774, -0.6332, 5.564e-05, -0.02916, -0.9996, 0.01157, -0.02552, -0.9996, 0.6814, 0.377, -0.6274, 0.781, -0.0004685, -0.6246, -0.01892, 0.0003265, -0.9998, -0.01804, -0.004925, -0.9998, 0.781, -0.0004685, -0.6246, 0.6796, -0.3771, -0.6292, -0.02393, 0.008894, -0.9997, -0.01892, 0.0003265, -0.9998, 0.02619, 0.01009, -0.9996, 0.02155, 0.0002714, -0.9998, 0.9978, 0.003819, -0.06669, 0.85, 0.5227, -0.06626, -0.01892, 0.0003265, -0.9998, -0.02393, 0.008894, -0.9997, -0.8497, 0.5229, -0.06812, -0.9976, 0.003706, -0.06859, -0.01804, -0.004925, -0.9998, -0.01892, 0.0003265, -0.9998, -0.9976, 0.003706, -0.06859, -0.8526, -0.5173, -0.07363, 0.02155, 0.0002714, -0.9998, 0.02032, -0.006235, -0.9998, 0.853, -0.517, -0.07194, 0.9978, 0.003819, -0.06669, -0.02393, 0.008894, -0.9997, -0.02565, 0.0262, -0.9993, -0.5565, 0.8279, -0.07035, -0.8497, 0.5229, -0.06812, 0.02032, -0.006235, -0.9998, 0.0186, -0.01595, -0.9997, 0.5603, -0.8244, -0.07961, 0.853, -0.517, -0.07194, -0.02565, 0.0262, -0.9993, -0.01715, 0.04456, -0.9989, -0.2661, 0.9612, -0.07242, -0.5565, 0.8279, -0.07035, 0.0186, -0.01595, -0.9997, 0.01157, -0.02552, -0.9996, 0.2691, -0.9593, -0.08566, 0.5603, -0.8244, -0.07961, -0.01715, 0.04456, -0.9989, -1.598e-05, 0.05295, -0.9986, 0.0005646, 0.9973, -0.07294, -0.2661, 0.9612, -0.07242, 0.01157, -0.02552, -0.9996, 5.564e-05, -0.02916, -0.9996, 0.0004661, -0.9961, -0.08804, 0.2691, -0.9593, -0.08566, -1.598e-05, 0.05295, -0.9986, 0.01756, 0.04587, -0.9988, 0.2671, 0.961, -0.07161, 0.0005646, 0.9973, -0.07294, 5.564e-05, -0.02916, -0.9996, -0.01111, -0.02426, -0.9996, -0.2682, -0.9595, -0.08634, 0.0004661, -0.9961, -0.08804, 0.01756, 0.04587, -0.9988, 0.02702, 0.02798, -0.9992, 0.5571, 0.8276, -0.06885, 0.2671, 0.961, -0.07161, -0.01111, -0.02426, -0.9996, -0.01724, -0.01413, -0.9998, -0.5597, -0.8247, -0.08089, -0.2682, -0.9595, -0.08634, 0.02702, 0.02798, -0.9992, 0.02619, 0.01009, -0.9996, 0.85, 0.5227, -0.06626, 0.5571, 0.8276, -0.06885, -0.01724, -0.01413, -0.9998, -0.01804, -0.004925, -0.9998, -0.8526, -0.5173, -0.07363, -0.5597, -0.8247, -0.08089, 5.743e-08, -0.6924, 0.7215, 0.0004661, -0.9961, -0.08804, -0.2682, -0.9595, -0.08634, -0.1972, -0.6546, 0.7298, -0.1972, -0.6546, 0.7298, -0.2682, -0.9595, -0.08634, -0.5597, -0.8247, -0.08089, -0.388, -0.5341, 0.7511, -0.388, -0.5341, 0.7511, -0.5597, -0.8247, -0.08089, -0.8526, -0.5173, -0.07363, -0.5488, -0.313, 0.7751, -0.5488, -0.313, 0.7751, -0.8526, -0.5173, -0.07363, -0.9976, 0.003706, -0.06859, -0.6181, 3.812e-07, 0.7861, -0.6181, 3.812e-07, 0.7861, -0.9976, 0.003706, -0.06859, -0.8497, 0.5229, -0.06812, -0.5488, 0.313, 0.7751, -0.5488, 0.313, 0.7751, -0.8497, 0.5229, -0.06812, -0.5565, 0.8279, -0.07035, -0.388, 0.5341, 0.7511, -0.388, 0.5341, 0.7511, -0.5565, 0.8279, -0.07035, -0.2661, 0.9612, -0.07242, -0.1972, 0.6546, 0.7298, -0.1972, 0.6546, 0.7298, -0.2661, 0.9612, -0.07242, 0.0005646, 0.9973, -0.07294, 5.743e-08, 0.6924, 0.7215, 5.743e-08, 0.6924, 0.7215, 0.0005646, 0.9973, -0.07294, 0.2671, 0.961, -0.07161, 0.1972, 0.6546, 0.7298, 0.1972, 0.6546, 0.7298, 0.2671, 0.961, -0.07161, 0.5571, 0.8276, -0.06885, 0.388, 0.5341, 0.7511, 0.388, 0.5341, 0.7511, 0.5571, 0.8276, -0.06885, 0.85, 0.5227, -0.06626, 0.5488, 0.313, 0.7751, 0.5488, 0.313, 0.7751, 0.85, 0.5227, -0.06626, 0.9978, 0.003819, -0.06669, 0.6181, 3.07e-07, 0.7861, 0.6181, 3.07e-07, 0.7861, 0.9978, 0.003819, -0.06669, 0.853, -0.517, -0.07194, 0.5488, -0.313, 0.7751, 0.5488, -0.313, 0.7751, 0.853, -0.517, -0.07194, 0.5603, -0.8244, -0.07961, 0.388, -0.5341, 0.7511, 0.388, -0.5341, 0.7511, 0.5603, -0.8244, -0.07961, 0.2691, -0.9593, -0.08566, 0.1972, -0.6546, 0.7298, 0.1972, -0.6546, 0.7298, 0.2691, -0.9593, -0.08566, 0.0004661, -0.9961, -0.08804, 5.743e-08, -0.6924, 0.7215, 0.2452, -0.7906, -0.5612, 0.1417, -0.9871, 0.07498, 0.1417, -0.9871, 0.07498, -3.28e-09, -0.8281, -0.5606, 0.4974, -0.6622, -0.5604, 0.433, -0.8978, 0.08044, 0.433, -0.8978, 0.08044, 0.2452, -0.7906, -0.5612, 0.7292, -0.3996, -0.5555, 0.7308, -0.6765, 0.09072, 0.7308, -0.6765, 0.09072, 0.4974, -0.6622, -0.5604, 0.8341, 1.063e-06, -0.5515, 0.9591, -0.2643, 0.1009, 0.9591, -0.2643, 0.1009, 0.7292, -0.3996, -0.5555, 0.7292, 0.3996, -0.5555, 0.9591, 0.2643, 0.1009, 0.9591, 0.2643, 0.1009, 0.8341, 1.063e-06, -0.5515, 0.4974, 0.6622, -0.5604, 0.7308, 0.6765, 0.09071, 0.7308, 0.6765, 0.09071, 0.7292, 0.3996, -0.5555, 0.2452, 0.7906, -0.5612, 0.433, 0.8978, 0.08044, 0.433, 0.8978, 0.08044, 0.4974, 0.6622, -0.5604, 2.624e-08, 0.8281, -0.5606, 0.1417, 0.9871, 0.07498, 0.1417, 0.9871, 0.07498, 0.2452, 0.7906, -0.5612, -0.2452, 0.7906, -0.5612, -0.1417, 0.9871, 0.07498, -0.1417, 0.9871, 0.07498, 2.624e-08, 0.8281, -0.5606, -0.4974, 0.6622, -0.5604, -0.433, 0.8978, 0.08044, -0.433, 0.8978, 0.08044, -0.2452, 0.7906, -0.5612, -0.7292, 0.3996, -0.5555, -0.7308, 0.6765, 0.09071, -0.7308, 0.6765, 0.09071, -0.4974, 0.6622, -0.5604, -0.8341, -7.28e-08, -0.5515, -0.9591, 0.2643, 0.1009, -0.9591, 0.2643, 0.1009, -0.7292, 0.3996, -0.5555, -0.7292, -0.3996, -0.5555, -0.9591, -0.2643, 0.1009, -0.9591, -0.2643, 0.1009, -0.8341, -7.28e-08, -0.5515, -0.4974, -0.6622, -0.5604, -0.7308, -0.6765, 0.09071, -0.7308, -0.6765, 0.09071, -0.7292, -0.3996, -0.5555, -0.2452, -0.7906, -0.5612, -0.433, -0.8978, 0.08044, -0.433, -0.8978, 0.08044, -0.4974, -0.6622, -0.5604, -3.28e-09, -0.8281, -0.5606, -0.1417, -0.9871, 0.07498, -0.1417, -0.9871, 0.07498, -0.2452, -0.7906, -0.5612, 0.1275, -0.8878, 0.4422, 0.1972, -0.6546, 0.7298, 5.743e-08, -0.6924, 0.7215, 0.1275, -0.8878, 0.4422, 0.384, -0.7961, 0.4677, 0.388, -0.5341, 0.7511, 0.1972, -0.6546, 0.7298, 0.384, -0.7961, 0.4677, 0.63, -0.5832, 0.5128, 0.5488, -0.313, 0.7751, 0.388, -0.5341, 0.7511, 0.63, -0.5832, 0.5128, 0.8027, -0.2212, 0.5539, 0.6181, 3.07e-07, 0.7861, 0.5488, -0.313, 0.7751, 0.8027, -0.2212, 0.5539, 0.8027, 0.2212, 0.5539, 0.5488, 0.313, 0.7751, 0.6181, 3.07e-07, 0.7861, 0.8027, 0.2212, 0.5539, 0.63, 0.5832, 0.5128, 0.388, 0.5341, 0.7511, 0.5488, 0.313, 0.7751, 0.63, 0.5832, 0.5128, 0.384, 0.7961, 0.4677, 0.1972, 0.6546, 0.7298, 0.388, 0.5341, 0.7511, 0.384, 0.7961, 0.4677, 0.1275, 0.8878, 0.4422, 5.743e-08, 0.6924, 0.7215, 0.1972, 0.6546, 0.7298, 0.1275, 0.8878, 0.4422, -0.1275, 0.8878, 0.4422, -0.1972, 0.6546, 0.7298, 5.743e-08, 0.6924, 0.7215, -0.1275, 0.8878, 0.4422, -0.384, 0.7961, 0.4677, -0.388, 0.5341, 0.7511, -0.1972, 0.6546, 0.7298, -0.384, 0.7961, 0.4677, -0.63, 0.5832, 0.5128, -0.5488, 0.313, 0.7751, -0.388, 0.5341, 0.7511, -0.63, 0.5832, 0.5128, -0.8027, 0.2212, 0.5539, -0.6181, 3.812e-07, 0.7861, -0.5488, 0.313, 0.7751, -0.8027, 0.2212, 0.5539, -0.8027, -0.2212, 0.5539, -0.5488, -0.313, 0.7751, -0.6181, 3.812e-07, 0.7861, -0.8027, -0.2212, 0.5539, -0.63, -0.5832, 0.5128, -0.388, -0.5341, 0.7511, -0.5488, -0.313, 0.7751, -0.63, -0.5832, 0.5128, -0.384, -0.7961, 0.4677, -0.1972, -0.6546, 0.7298, -0.388, -0.5341, 0.7511, -0.384, -0.7961, 0.4677, -0.1275, -0.8878, 0.4422, 5.743e-08, -0.6924, 0.7215, -0.1972, -0.6546, 0.7298, -0.1275, -0.8878, 0.4422, 4.306e-07, -0.759, 0.6511, -5.139e-08, -0.7869, -0.6171, -0.2237, -0.7508, -0.6215, -0.2164, -0.7213, 0.6579, -0.2164, -0.7213, 0.6579, -0.2237, -0.7508, -0.6215, -0.4525, -0.6262, -0.6348, -0.4328, -0.5943, 0.6778, -0.4328, -0.5943, 0.6778, -0.4525, -0.6262, -0.6348, -0.6573, -0.3745, -0.6539, -0.6175, -0.3488, 0.705, -0.6175, -0.3488, 0.705, -0.6573, -0.3745, -0.6539, -0.7472, -3.245e-07, -0.6646, -0.6945, -2.929e-07, 0.7195, -0.6945, -2.929e-07, 0.7195, -0.7472, -3.245e-07, -0.6646, -0.6573, 0.3745, -0.6539, -0.6175, 0.3488, 0.705, -0.6175, 0.3488, 0.705, -0.6573, 0.3745, -0.6539, -0.4525, 0.6262, -0.6348, -0.4328, 0.5943, 0.6778, -0.4328, 0.5943, 0.6778, -0.4525, 0.6262, -0.6348, -0.2237, 0.7508, -0.6215, -0.2164, 0.7213, 0.6579, -0.2164, 0.7213, 0.6579, -0.2237, 0.7508, -0.6215, 2.383e-08, 0.7869, -0.6171, -3.896e-07, 0.759, 0.6511, -3.896e-07, 0.759, 0.6511, 2.383e-08, 0.7869, -0.6171, 0.2237, 0.7508, -0.6215, 0.2164, 0.7213, 0.6579, 0.2164, 0.7213, 0.6579, 0.2237, 0.7508, -0.6215, 0.4525, 0.6262, -0.6348, 0.4328, 0.5943, 0.6778, 0.4328, 0.5943, 0.6778, 0.4525, 0.6262, -0.6348, 0.6573, 0.3745, -0.6539, 0.6175, 0.3488, 0.705, 0.6175, 0.3488, 0.705, 0.6573, 0.3745, -0.6539, 0.7472, 1.34e-06, -0.6646, 0.6945, 8.393e-07, 0.7195, 0.6945, 8.393e-07, 0.7195, 0.7472, 1.34e-06, -0.6646, 0.6573, -0.3745, -0.6539, 0.6175, -0.3488, 0.705, 0.6175, -0.3488, 0.705, 0.6573, -0.3745, -0.6539, 0.4525, -0.6262, -0.6348, 0.4328, -0.5943, 0.6778, 0.4328, -0.5943, 0.6778, 0.4525, -0.6262, -0.6348, 0.2237, -0.7508, -0.6215, 0.2164, -0.7213, 0.6579, 0.2164, -0.7213, 0.6579, 0.2237, -0.7508, -0.6215, -5.139e-08, -0.7869, -0.6171, 4.306e-07, -0.759, 0.6511, -5.139e-08, -0.7869, -0.6171, -3.28e-09, -0.8281, -0.5606, -0.2452, -0.7906, -0.5612, -0.2237, -0.7508, -0.6215, -0.2237, -0.7508, -0.6215, -0.2452, -0.7906, -0.5612, -0.4974, -0.6622, -0.5604, -0.4525, -0.6262, -0.6348, -0.4525, -0.6262, -0.6348, -0.4974, -0.6622, -0.5604, -0.7292, -0.3996, -0.5555, -0.6573, -0.3745, -0.6539, -0.6573, -0.3745, -0.6539, -0.7292, -0.3996, -0.5555, -0.8341, -7.28e-08, -0.5515, -0.7472, -3.245e-07, -0.6646, -0.7472, -3.245e-07, -0.6646, -0.8341, -7.28e-08, -0.5515, -0.7292, 0.3996, -0.5555, -0.6573, 0.3745, -0.6539, -0.6573, 0.3745, -0.6539, -0.7292, 0.3996, -0.5555, -0.4974, 0.6622, -0.5604, -0.4525, 0.6262, -0.6348, -0.4525, 0.6262, -0.6348, -0.4974, 0.6622, -0.5604, -0.2452, 0.7906, -0.5612, -0.2237, 0.7508, -0.6215, -0.2237, 0.7508, -0.6215, -0.2452, 0.7906, -0.5612, 2.624e-08, 0.8281, -0.5606, 2.383e-08, 0.7869, -0.6171, 2.383e-08, 0.7869, -0.6171, 2.624e-08, 0.8281, -0.5606, 0.2452, 0.7906, -0.5612, 0.2237, 0.7508, -0.6215, 0.2237, 0.7508, -0.6215, 0.2452, 0.7906, -0.5612, 0.4974, 0.6622, -0.5604, 0.4525, 0.6262, -0.6348, 0.4525, 0.6262, -0.6348, 0.4974, 0.6622, -0.5604, 0.7292, 0.3996, -0.5555, 0.6573, 0.3745, -0.6539, 0.6573, 0.3745, -0.6539, 0.7292, 0.3996, -0.5555, 0.8341, 1.063e-06, -0.5515, 0.7472, 1.34e-06, -0.6646, 0.7472, 1.34e-06, -0.6646, 0.8341, 1.063e-06, -0.5515, 0.7292, -0.3996, -0.5555, 0.6573, -0.3745, -0.6539, 0.6573, -0.3745, -0.6539, 0.7292, -0.3996, -0.5555, 0.4974, -0.6622, -0.5604, 0.4525, -0.6262, -0.6348, 0.4525, -0.6262, -0.6348, 0.4974, -0.6622, -0.5604, 0.2452, -0.7906, -0.5612, 0.2237, -0.7508, -0.6215, 0.2237, -0.7508, -0.6215, 0.2452, -0.7906, -0.5612, -3.28e-09, -0.8281, -0.5606, -5.139e-08, -0.7869, -0.6171])] * 3)])
arm_armature_001 = bpy.data.armatures.new('Armature.001')  # bones are not reproduced

# ---- objects
ob_armature = bpy.data.objects.new('Armature', arm_armature_001)
ob_tire = bpy.data.objects.new('Tire', me_untitled_001)

# ---- transforms, parenting, visibility, modifiers, constraints
ob_armature.location = (0.0, 0.0, 0.0)
ob_armature.lineart.crease_threshold = 0.0
ob_tire.parent = ob_armature
ob_tire.location = (0.0, 0.0, 0.0)
ob_tire.rotation_euler = (0.0002156, -0.03988, 0.003185)
ob_tire.scale = (0.2254, 0.3123, 0.2079)
ob_tire.color = (0.8, 0.8, 0.8, 1.0)
ob_tire.lineart.crease_threshold = 0.0
_vg = ob_tire.vertex_groups.new(name='TyreInsides')
for _i, _w in zip([0, 1, 2, 3, 4, 5, 6, 7, 8, 9, 10, 11, 12, 13, 14, 15, 16, 17, 18, 19, 20, 21, 22, 23, 24, 25, 26, 27, 28, 29, 30, 31, 32, 33, 34, 35, 36, 37, 38, 39, 40, 41, 42, 43, 44, 45, 46, 47, 48, 49, 50, 51, 52, 53, 54, 55, 56, 57, 58, 59, 60, 61, 62, 63, 64, 65, 66, 67, 68, 69, 70, 71, 72, 73, 74, 75, 76, 77, 78, 79, 80, 81, 82, 83, 84, 85, 86, 87, 88, 89, 90, 91, 92, 93, 94, 95, 96, 97, 98, 99, 100, 101, 102, 103, 104, 105, 106, 107, 108, 109, 110, 111, 112, 113, 114, 115, 116, 117, 118, 119, 120, 121, 122, 123, 124, 125, 126, 127, 128, 129, 130, 131, 132, 133, 134, 135, 136, 137, 138, 139, 140, 141, 142, 143, 144, 145, 146, 147, 148, 149, 150, 151, 152, 153, 154, 155, 156, 157, 158, 159], [1.192e-07, 1.192e-07, 0.0, 0.0, 1.192e-07, 0.0, 1.192e-07, 0.0, 1.192e-07, 0.0, 2.384e-07, 0.0, 1.192e-07, 0.0, 1.192e-07, 1.192e-07, 1.192e-07, 0.0, 0.0, 0.0, 0.0, 1.192e-07, 0.0, 1.192e-07, 0.0, 2.384e-07, 0.0, 2.384e-07, 0.0, 0.0, 0.0, 0.0, 1.0, 1.0, 1.0, 1.0, 1.0, 1.0, 1.0, 1.0, 1.0, 1.0, 1.0, 1.0, 1.0, 1.0, 1.0, 1.0, 0.0, 0.0, 0.0, 0.0, 0.0, 0.0, 0.0, 0.0, 2.384e-07, 2.384e-07, 0.0, 0.0, 0.0, 0.0, 0.0, 0.0, 2.384e-07, 1.192e-07, 1.192e-07, 1.192e-07, 1.192e-07, 2.384e-07, 2.384e-07, 1.192e-07, 1.192e-07, 2.384e-07, 2.384e-07, 2.384e-07, 2.384e-07, 2.384e-07, 2.384e-07, 2.384e-07, 0.0, 0.0, 0.0, 0.0, 0.0, 0.0, 0.0, 0.0, 0.0, 2.384e-07, 0.0, 0.0, 0.0, 0.0, 0.0, 0.0, 3.576e-07, 3.576e-07, 0.0, 3.576e-07, 2.384e-07, 0.0, 0.0, 0.0, 0.0, 0.0, 0.0, 2.384e-07, 2.384e-07, 3.576e-07, 2.384e-07, 0.0, 2.384e-07, 0.0, 2.384e-07, 0.0, 0.0, 0.0, 0.0, 0.0, 0.0, 0.0, 0.0, 0.0, 0.0, 2.384e-07, 2.384e-07, 0.0, 1.0, 1.0, 1.0, 1.0, 1.0, 1.0, 1.0, 1.0, 1.0, 1.0, 1.0, 1.0, 1.0, 1.0, 1.0, 1.0, 0.0, 0.0, 0.0, 3.576e-07, 0.0, 2.384e-07, 2.384e-07, 2.384e-07, 3.576e-07, 3.576e-07, 3.576e-07, 2.384e-07, 2.384e-07, 3.576e-07, 3.576e-07, 0.0]): _vg.add([_i], _w, 'REPLACE')
_vg = ob_tire.vertex_groups.new(name='TyreOutsides')
_vg.add([0, 1, 2, 3, 4, 5, 6, 7, 8, 9, 10, 11, 12, 13, 14, 15, 16, 17, 18, 19, 20, 21, 22, 23, 24, 25, 26, 27, 28, 29, 30, 31], 1.0, 'REPLACE')
_m = ob_tire.modifiers.new('Armature', 'ARMATURE')
_m.object = ob_armature

# ---- collection membership
col_collection_2.objects.link(ob_armature)
col_collection_2.objects.link(ob_tire)

# ---- scene / render settings (as saved in the file)
scene.frame_start = 0; scene.frame_end = 16; scene.frame_set(3)
scene.render.engine = 'BLENDER_EEVEE_NEXT'
scene.render.resolution_percentage = 50
scene.render.fps = 30
scene.render.dither_intensity = 0.0
scene.cycles.use_denoising = False
scene.cycles.samples = 128
scene.cycles.sampling_pattern = 'TABULATED_SOBOL'
scene.cycles.light_sampling_threshold = 0.0
scene.cycles.use_adaptive_sampling = False
scene.cycles.use_light_tree = False
scene.cycles.blur_glossy = 0.0
scene.cycles.sample_clamp_indirect = 0.0
scene.view_settings.view_transform = 'Standard'
bpy.context.view_layer.update()

# ---- added for rendering (the .blend has no active camera and no usable light): camera, sun
cam_auto = bpy.data.cameras.new('AutoCamera')
cam_auto.lens = 50.0
cam_auto.sensor_width = 36.0
cam_auto.clip_end = 1000.0
ob_auto_camera = bpy.data.objects.new('AutoCamera', cam_auto)
scene.collection.objects.link(ob_auto_camera)
ob_auto_camera.location = (17.3446, -20.8785, 15.3908)
ob_auto_camera.rotation_euler = (1.09748, -7.21219e-08, 0.694738)
scene.camera = ob_auto_camera
light_auto_sun = bpy.data.lights.new('AutoSun', 'SUN')
light_auto_sun.energy = 3.0
light_auto_sun.angle = 0.0523599
ob_auto_sun = bpy.data.objects.new('AutoSun', light_auto_sun)
scene.collection.objects.link(ob_auto_sun)
ob_auto_sun.rotation_euler = (0.872665, 0.174533, 0.523599)
bpy.context.view_layer.update()
